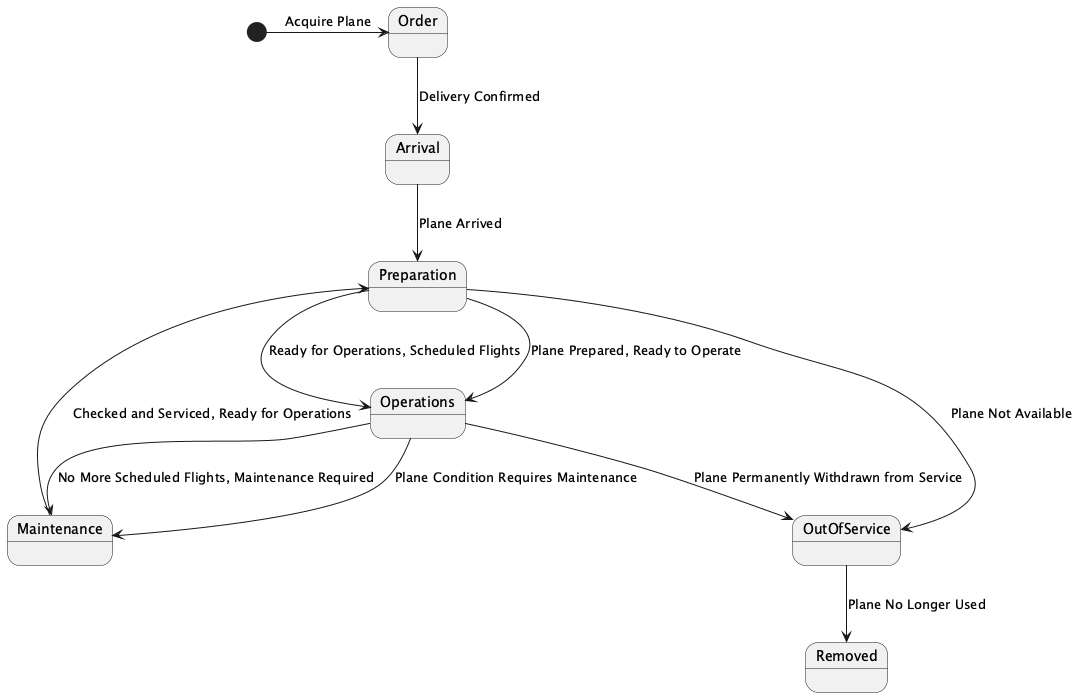

The diagram above was rendered by PlantUML. Its source (embedded in the PNG):
@startuml
[*] -> Order : Acquire Plane
Order --> Arrival : Delivery Confirmed
Arrival --> Preparation : Plane Arrived
Preparation --> Operations : Ready for Operations, Scheduled Flights
Operations --> Maintenance : No More Scheduled Flights, Maintenance Required
Maintenance --> Preparation : Checked and Serviced, Ready for Operations
Operations --> Maintenance : Plane Condition Requires Maintenance
Preparation --> Operations : Plane Prepared, Ready to Operate
Preparation --> OutOfService : Plane Not Available
Operations --> OutOfService : Plane Permanently Withdrawn from Service
OutOfService --> Removed : Plane No Longer Used
@enduml